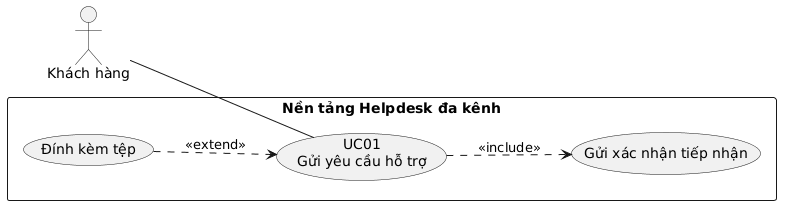

The diagram above was rendered by PlantUML. Its source (embedded in the PNG):
@startuml
left to right direction

actor "Khách hàng" as KH

rectangle "Nền tảng Helpdesk đa kênh" {
    usecase "UC01\nGửi yêu cầu hỗ trợ" as UC01
    usecase "Đính kèm tệp" as UC02
    usecase "Gửi xác nhận tiếp nhận" as UC03
}

KH -- UC01

UC02 ..> UC01 : <<extend>>
UC01 ..> UC03 : <<include>>
@enduml